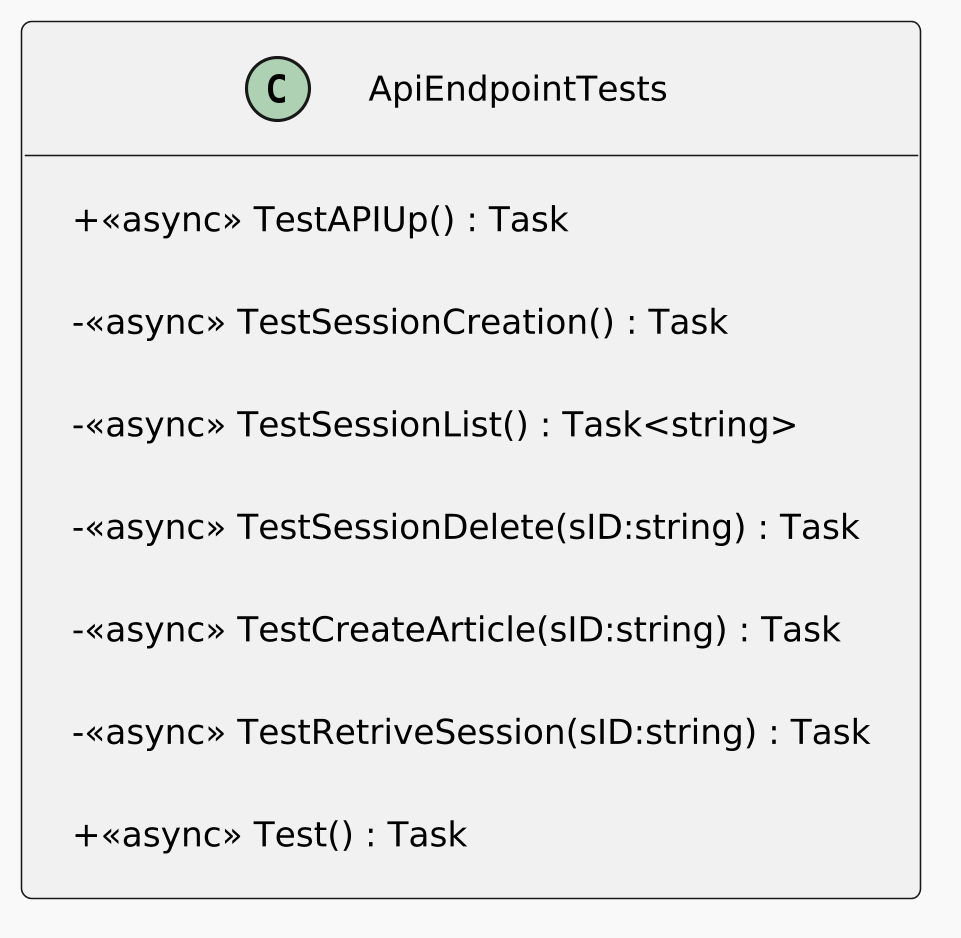

The diagram above was rendered by PlantUML. Its source (embedded in the PNG):
@startuml
skinparamlocked dpi 300
'
' Detailed per-file layout for readable subdiagram renders.
!theme mars
scale max 1024*768
top to bottom direction
skinparam linetype ortho
skinparam shadowing false
skinparam roundCorner 6
skinparam ranksep 120
skinparam nodesep 120
skinparam padding 10
skinparam WrapWidth 520
skinparam DefaultFontSize 12
skinparam ClassFontSize 13
skinparam ClassAttributeFontSize 11
skinparam ClassStereotypeFontSize 10
skinparam ArrowFontSize 10
skinparam classAttributeIconSize 0
hide empty members
class ApiEndpointTests {
    + <<async>> TestAPIUp() : Task
    - <<async>> TestSessionCreation() : Task
    - <<async>> TestSessionList() : Task<string>
    - <<async>> TestSessionDelete(sID:string) : Task
    - <<async>> TestCreateArticle(sID:string) : Task
    - <<async>> TestRetriveSession(sID:string) : Task
    + <<async>> Test() : Task
}
@enduml